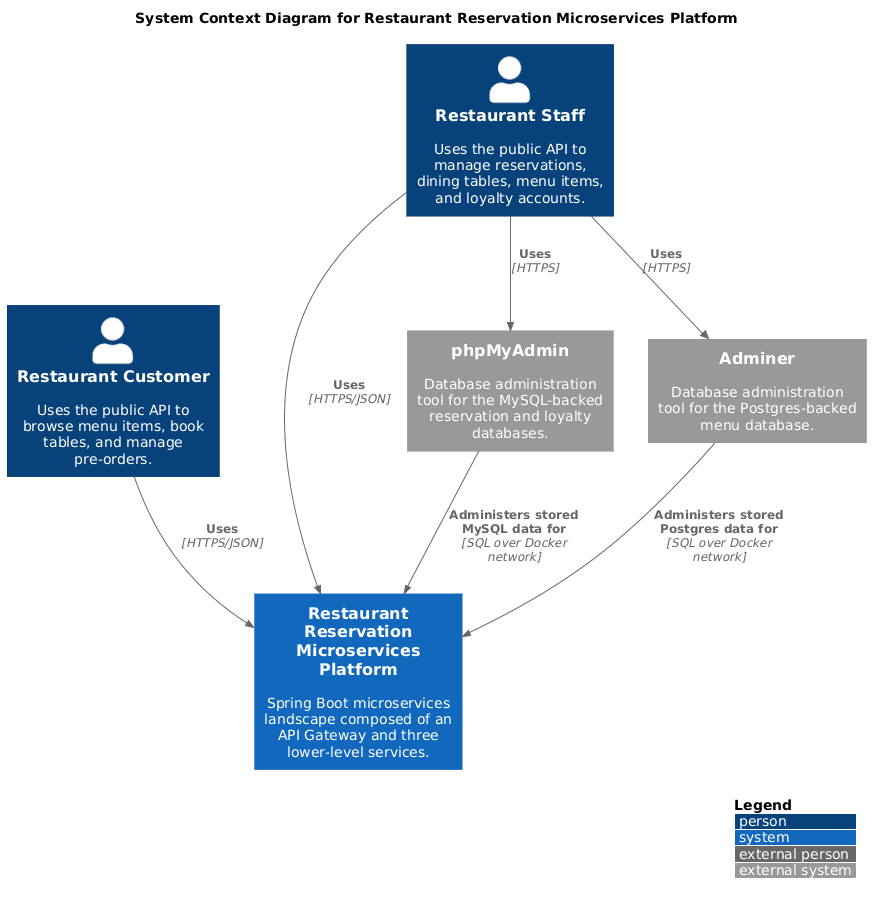

The diagram above was rendered by PlantUML. Its source (embedded in the PNG):
@startuml
!include https://raw.githubusercontent.com/plantuml-stdlib/C4-PlantUML/master/C4_Context.puml
' uncomment the following line and comment the first to use locally
' !include C4_Context.puml
LAYOUT_WITH_LEGEND()

title System Context Diagram for Restaurant Reservation Microservices Platform

Person(customer, "Restaurant Customer", "Uses the public API to browse menu items, book tables, and manage pre-orders.")
Person(staff, "Restaurant Staff", "Uses the public API to manage reservations, dining tables, menu items, and loyalty accounts.")

System(restaurant_platform, "Restaurant Reservation Microservices Platform", "Spring Boot microservices landscape composed of an API Gateway and three lower-level services.")

System_Ext(mysql_admin, "phpMyAdmin", "Database administration tool for the MySQL-backed reservation and loyalty databases.")
System_Ext(adminer, "Adminer", "Database administration tool for the Postgres-backed menu database.")

Rel(customer, restaurant_platform, "Uses", "HTTPS/JSON")
Rel(staff, restaurant_platform, "Uses", "HTTPS/JSON")
Rel(staff, mysql_admin, "Uses", "HTTPS")
Rel(staff, adminer, "Uses", "HTTPS")
Rel(mysql_admin, restaurant_platform, "Administers stored MySQL data for", "SQL over Docker network")
Rel(adminer, restaurant_platform, "Administers stored Postgres data for", "SQL over Docker network")
@enduml